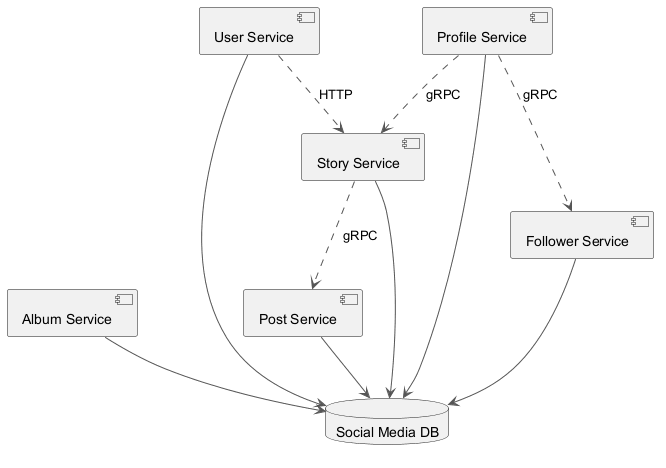

The diagram above was rendered by PlantUML. Its source (embedded in the PNG):
@startuml
skinparam backgroundColor #FFFFFF
skinparam classBackgroundColor #F3E5F5
skinparam classBorderColor #6A1B9A
skinparam ArrowColor #555555
component "Album Service" as C_AlbumService
component "User Service" as C_UserService
component "Post Service" as C_PostService
component "Story Service" as C_StoryService
component "Profile Service" as C_ProfileService
component "Follower Service" as C_FollowerService
database "Social Media DB" as DB_social_media
C_AlbumService --> DB_social_media
C_UserService --> DB_social_media
C_PostService --> DB_social_media
C_StoryService --> DB_social_media
C_ProfileService --> DB_social_media
C_FollowerService --> DB_social_media
C_UserService ..> C_StoryService : HTTP
C_StoryService ..> C_PostService : gRPC
C_ProfileService ..> C_StoryService : gRPC
C_ProfileService ..> C_FollowerService : gRPC
@enduml